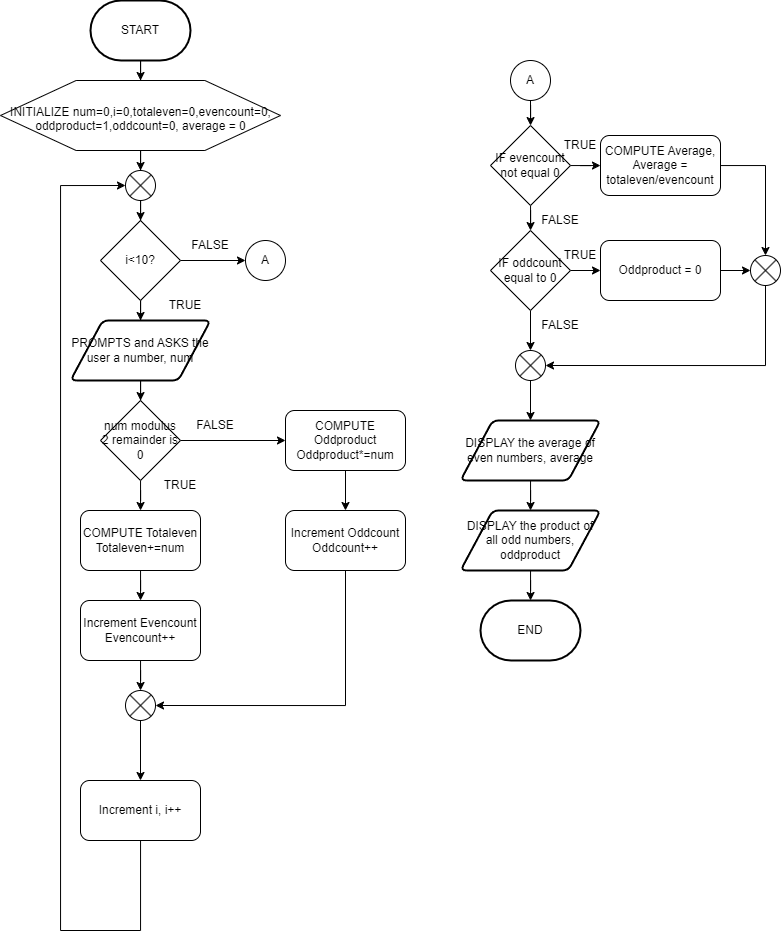

The diagram above was exported from draw.io. Its source (the exported page's mxGraphModel, read from the mxfile embedded in the PNG):
<mxGraphModel dx="537" dy="626" grid="1" gridSize="10" guides="1" tooltips="1" connect="1" arrows="1" fold="1" page="1" pageScale="1" pageWidth="850" pageHeight="1100" math="0" shadow="0">
  <root>
    <mxCell id="acEjqccGBqBfhRLKZbaQ-0" />
    <mxCell id="acEjqccGBqBfhRLKZbaQ-1" parent="acEjqccGBqBfhRLKZbaQ-0" />
    <mxCell id="acEjqccGBqBfhRLKZbaQ-2" value="" style="edgeStyle=orthogonalEdgeStyle;rounded=0;orthogonalLoop=1;jettySize=auto;html=1;" edge="1" parent="acEjqccGBqBfhRLKZbaQ-1" source="acEjqccGBqBfhRLKZbaQ-3" target="acEjqccGBqBfhRLKZbaQ-31">
      <mxGeometry relative="1" as="geometry" />
    </mxCell>
    <mxCell id="acEjqccGBqBfhRLKZbaQ-3" value="START" style="strokeWidth=2;html=1;shape=mxgraph.flowchart.terminator;whiteSpace=wrap;" vertex="1" parent="acEjqccGBqBfhRLKZbaQ-1">
      <mxGeometry x="150" y="30" width="100" height="60" as="geometry" />
    </mxCell>
    <mxCell id="acEjqccGBqBfhRLKZbaQ-6" value="END" style="strokeWidth=2;html=1;shape=mxgraph.flowchart.terminator;whiteSpace=wrap;" vertex="1" parent="acEjqccGBqBfhRLKZbaQ-1">
      <mxGeometry x="540" y="630" width="100" height="60" as="geometry" />
    </mxCell>
    <mxCell id="Y3s-Sai_YOM5UfmXgO2k-22" value="" style="edgeStyle=orthogonalEdgeStyle;rounded=0;orthogonalLoop=1;jettySize=auto;html=1;" edge="1" parent="acEjqccGBqBfhRLKZbaQ-1" source="acEjqccGBqBfhRLKZbaQ-8" target="Y3s-Sai_YOM5UfmXgO2k-1">
      <mxGeometry relative="1" as="geometry" />
    </mxCell>
    <mxCell id="acEjqccGBqBfhRLKZbaQ-8" value="PROMPTS and ASKS the user a number, num" style="shape=parallelogram;html=1;strokeWidth=2;perimeter=parallelogramPerimeter;whiteSpace=wrap;rounded=1;arcSize=12;size=0.23;" vertex="1" parent="acEjqccGBqBfhRLKZbaQ-1">
      <mxGeometry x="130" y="350" width="140" height="60" as="geometry" />
    </mxCell>
    <mxCell id="acEjqccGBqBfhRLKZbaQ-18" value="FALSE" style="text;html=1;strokeColor=none;fillColor=none;align=center;verticalAlign=middle;whiteSpace=wrap;rounded=0;" vertex="1" parent="acEjqccGBqBfhRLKZbaQ-1">
      <mxGeometry x="240" y="260" width="60" height="30" as="geometry" />
    </mxCell>
    <mxCell id="Y3s-Sai_YOM5UfmXgO2k-29" value="" style="edgeStyle=orthogonalEdgeStyle;rounded=0;orthogonalLoop=1;jettySize=auto;html=1;" edge="1" parent="acEjqccGBqBfhRLKZbaQ-1" source="acEjqccGBqBfhRLKZbaQ-31" target="Y3s-Sai_YOM5UfmXgO2k-28">
      <mxGeometry relative="1" as="geometry" />
    </mxCell>
    <mxCell id="acEjqccGBqBfhRLKZbaQ-31" value="INITIALIZE num=0,i=0,totaleven=0,evencount=0,&lt;br&gt;oddproduct=1,oddcount=0, average = 0" style="verticalLabelPosition=bottom;verticalAlign=top;html=1;shape=hexagon;perimeter=hexagonPerimeter2;arcSize=6;size=0.27;fontSize=12;spacing=-50;" vertex="1" parent="acEjqccGBqBfhRLKZbaQ-1">
      <mxGeometry x="60" y="110" width="280" height="70" as="geometry" />
    </mxCell>
    <mxCell id="acEjqccGBqBfhRLKZbaQ-41" value="TRUE" style="text;html=1;strokeColor=none;fillColor=none;align=center;verticalAlign=middle;whiteSpace=wrap;rounded=0;" vertex="1" parent="acEjqccGBqBfhRLKZbaQ-1">
      <mxGeometry x="210" y="500" width="60" height="30" as="geometry" />
    </mxCell>
    <mxCell id="Y3s-Sai_YOM5UfmXgO2k-21" value="" style="edgeStyle=orthogonalEdgeStyle;rounded=0;orthogonalLoop=1;jettySize=auto;html=1;" edge="1" parent="acEjqccGBqBfhRLKZbaQ-1" source="Y3s-Sai_YOM5UfmXgO2k-0" target="acEjqccGBqBfhRLKZbaQ-8">
      <mxGeometry relative="1" as="geometry" />
    </mxCell>
    <mxCell id="Y3s-Sai_YOM5UfmXgO2k-33" value="" style="edgeStyle=orthogonalEdgeStyle;rounded=0;orthogonalLoop=1;jettySize=auto;html=1;" edge="1" parent="acEjqccGBqBfhRLKZbaQ-1" source="Y3s-Sai_YOM5UfmXgO2k-0" target="Y3s-Sai_YOM5UfmXgO2k-31">
      <mxGeometry relative="1" as="geometry" />
    </mxCell>
    <mxCell id="Y3s-Sai_YOM5UfmXgO2k-0" value="i&amp;lt;10?" style="rhombus;whiteSpace=wrap;html=1;" vertex="1" parent="acEjqccGBqBfhRLKZbaQ-1">
      <mxGeometry x="160" y="250" width="80" height="80" as="geometry" />
    </mxCell>
    <mxCell id="Y3s-Sai_YOM5UfmXgO2k-11" value="" style="edgeStyle=orthogonalEdgeStyle;rounded=0;orthogonalLoop=1;jettySize=auto;html=1;" edge="1" parent="acEjqccGBqBfhRLKZbaQ-1" source="Y3s-Sai_YOM5UfmXgO2k-1" target="Y3s-Sai_YOM5UfmXgO2k-8">
      <mxGeometry relative="1" as="geometry" />
    </mxCell>
    <mxCell id="Y3s-Sai_YOM5UfmXgO2k-14" value="" style="edgeStyle=orthogonalEdgeStyle;rounded=0;orthogonalLoop=1;jettySize=auto;html=1;" edge="1" parent="acEjqccGBqBfhRLKZbaQ-1" source="Y3s-Sai_YOM5UfmXgO2k-1" target="Y3s-Sai_YOM5UfmXgO2k-6">
      <mxGeometry relative="1" as="geometry" />
    </mxCell>
    <mxCell id="Y3s-Sai_YOM5UfmXgO2k-1" value="num modulus 2 remainder is 0" style="rhombus;whiteSpace=wrap;html=1;" vertex="1" parent="acEjqccGBqBfhRLKZbaQ-1">
      <mxGeometry x="160" y="430" width="80" height="80" as="geometry" />
    </mxCell>
    <mxCell id="Y3s-Sai_YOM5UfmXgO2k-43" value="" style="edgeStyle=orthogonalEdgeStyle;rounded=0;orthogonalLoop=1;jettySize=auto;html=1;" edge="1" parent="acEjqccGBqBfhRLKZbaQ-1" source="Y3s-Sai_YOM5UfmXgO2k-2" target="Y3s-Sai_YOM5UfmXgO2k-41">
      <mxGeometry relative="1" as="geometry" />
    </mxCell>
    <mxCell id="Y3s-Sai_YOM5UfmXgO2k-45" value="" style="edgeStyle=orthogonalEdgeStyle;rounded=0;orthogonalLoop=1;jettySize=auto;html=1;" edge="1" parent="acEjqccGBqBfhRLKZbaQ-1" source="Y3s-Sai_YOM5UfmXgO2k-2" target="Y3s-Sai_YOM5UfmXgO2k-36">
      <mxGeometry relative="1" as="geometry" />
    </mxCell>
    <mxCell id="Y3s-Sai_YOM5UfmXgO2k-2" value="IF evencount not equal 0" style="rhombus;whiteSpace=wrap;html=1;" vertex="1" parent="acEjqccGBqBfhRLKZbaQ-1">
      <mxGeometry x="550" y="155" width="80" height="80" as="geometry" />
    </mxCell>
    <mxCell id="Y3s-Sai_YOM5UfmXgO2k-27" style="edgeStyle=orthogonalEdgeStyle;rounded=0;orthogonalLoop=1;jettySize=auto;html=1;entryX=0;entryY=0.5;entryDx=0;entryDy=0;entryPerimeter=0;" edge="1" parent="acEjqccGBqBfhRLKZbaQ-1" source="Y3s-Sai_YOM5UfmXgO2k-3" target="Y3s-Sai_YOM5UfmXgO2k-28">
      <mxGeometry relative="1" as="geometry">
        <mxPoint x="120" y="210" as="targetPoint" />
        <Array as="points">
          <mxPoint x="200" y="960" />
          <mxPoint x="120" y="960" />
          <mxPoint x="120" y="215" />
        </Array>
      </mxGeometry>
    </mxCell>
    <mxCell id="Y3s-Sai_YOM5UfmXgO2k-3" value="Increment i, i++" style="rounded=1;whiteSpace=wrap;html=1;" vertex="1" parent="acEjqccGBqBfhRLKZbaQ-1">
      <mxGeometry x="140" y="810" width="120" height="60" as="geometry" />
    </mxCell>
    <mxCell id="Y3s-Sai_YOM5UfmXgO2k-4" value="FALSE" style="text;html=1;strokeColor=none;fillColor=none;align=center;verticalAlign=middle;whiteSpace=wrap;rounded=0;" vertex="1" parent="acEjqccGBqBfhRLKZbaQ-1">
      <mxGeometry x="590" y="235" width="60" height="30" as="geometry" />
    </mxCell>
    <mxCell id="Y3s-Sai_YOM5UfmXgO2k-5" value="TRUE" style="text;html=1;strokeColor=none;fillColor=none;align=center;verticalAlign=middle;whiteSpace=wrap;rounded=0;" vertex="1" parent="acEjqccGBqBfhRLKZbaQ-1">
      <mxGeometry x="610" y="160" width="60" height="30" as="geometry" />
    </mxCell>
    <mxCell id="Y3s-Sai_YOM5UfmXgO2k-15" value="" style="edgeStyle=orthogonalEdgeStyle;rounded=0;orthogonalLoop=1;jettySize=auto;html=1;" edge="1" parent="acEjqccGBqBfhRLKZbaQ-1" source="Y3s-Sai_YOM5UfmXgO2k-6" target="Y3s-Sai_YOM5UfmXgO2k-7">
      <mxGeometry relative="1" as="geometry" />
    </mxCell>
    <mxCell id="Y3s-Sai_YOM5UfmXgO2k-6" value="COMPUTE Totaleven Totaleven+=num" style="rounded=1;whiteSpace=wrap;html=1;" vertex="1" parent="acEjqccGBqBfhRLKZbaQ-1">
      <mxGeometry x="140" y="540" width="120" height="60" as="geometry" />
    </mxCell>
    <mxCell id="Y3s-Sai_YOM5UfmXgO2k-24" value="" style="edgeStyle=orthogonalEdgeStyle;rounded=0;orthogonalLoop=1;jettySize=auto;html=1;" edge="1" parent="acEjqccGBqBfhRLKZbaQ-1" source="Y3s-Sai_YOM5UfmXgO2k-7" target="Y3s-Sai_YOM5UfmXgO2k-23">
      <mxGeometry relative="1" as="geometry" />
    </mxCell>
    <mxCell id="Y3s-Sai_YOM5UfmXgO2k-7" value="Increment Evencount&lt;br&gt;Evencount++" style="rounded=1;whiteSpace=wrap;html=1;" vertex="1" parent="acEjqccGBqBfhRLKZbaQ-1">
      <mxGeometry x="140" y="630" width="120" height="60" as="geometry" />
    </mxCell>
    <mxCell id="Y3s-Sai_YOM5UfmXgO2k-12" value="" style="edgeStyle=orthogonalEdgeStyle;rounded=0;orthogonalLoop=1;jettySize=auto;html=1;" edge="1" parent="acEjqccGBqBfhRLKZbaQ-1" source="Y3s-Sai_YOM5UfmXgO2k-8" target="Y3s-Sai_YOM5UfmXgO2k-9">
      <mxGeometry relative="1" as="geometry" />
    </mxCell>
    <mxCell id="Y3s-Sai_YOM5UfmXgO2k-8" value="COMPUTE Oddproduct&lt;br&gt;Oddproduct*=num" style="rounded=1;whiteSpace=wrap;html=1;" vertex="1" parent="acEjqccGBqBfhRLKZbaQ-1">
      <mxGeometry x="345" y="440" width="120" height="60" as="geometry" />
    </mxCell>
    <mxCell id="Y3s-Sai_YOM5UfmXgO2k-53" style="edgeStyle=orthogonalEdgeStyle;rounded=0;orthogonalLoop=1;jettySize=auto;html=1;entryX=1;entryY=0.5;entryDx=0;entryDy=0;entryPerimeter=0;" edge="1" parent="acEjqccGBqBfhRLKZbaQ-1" source="Y3s-Sai_YOM5UfmXgO2k-9" target="Y3s-Sai_YOM5UfmXgO2k-23">
      <mxGeometry relative="1" as="geometry">
        <mxPoint x="405" y="740" as="targetPoint" />
        <Array as="points">
          <mxPoint x="405" y="735" />
        </Array>
      </mxGeometry>
    </mxCell>
    <mxCell id="Y3s-Sai_YOM5UfmXgO2k-9" value="Increment Oddcount&lt;br&gt;Oddcount++" style="rounded=1;whiteSpace=wrap;html=1;" vertex="1" parent="acEjqccGBqBfhRLKZbaQ-1">
      <mxGeometry x="345" y="540" width="120" height="60" as="geometry" />
    </mxCell>
    <mxCell id="Y3s-Sai_YOM5UfmXgO2k-26" value="" style="edgeStyle=orthogonalEdgeStyle;rounded=0;orthogonalLoop=1;jettySize=auto;html=1;" edge="1" parent="acEjqccGBqBfhRLKZbaQ-1" source="Y3s-Sai_YOM5UfmXgO2k-23" target="Y3s-Sai_YOM5UfmXgO2k-3">
      <mxGeometry relative="1" as="geometry" />
    </mxCell>
    <mxCell id="Y3s-Sai_YOM5UfmXgO2k-23" value="" style="verticalLabelPosition=bottom;verticalAlign=top;html=1;shape=mxgraph.flowchart.or;" vertex="1" parent="acEjqccGBqBfhRLKZbaQ-1">
      <mxGeometry x="185" y="720" width="30" height="30" as="geometry" />
    </mxCell>
    <mxCell id="Y3s-Sai_YOM5UfmXgO2k-30" value="" style="edgeStyle=orthogonalEdgeStyle;rounded=0;orthogonalLoop=1;jettySize=auto;html=1;" edge="1" parent="acEjqccGBqBfhRLKZbaQ-1" source="Y3s-Sai_YOM5UfmXgO2k-28" target="Y3s-Sai_YOM5UfmXgO2k-0">
      <mxGeometry relative="1" as="geometry" />
    </mxCell>
    <mxCell id="Y3s-Sai_YOM5UfmXgO2k-28" value="" style="verticalLabelPosition=bottom;verticalAlign=top;html=1;shape=mxgraph.flowchart.or;" vertex="1" parent="acEjqccGBqBfhRLKZbaQ-1">
      <mxGeometry x="185" y="200" width="30" height="30" as="geometry" />
    </mxCell>
    <mxCell id="Y3s-Sai_YOM5UfmXgO2k-31" value="A" style="ellipse;whiteSpace=wrap;html=1;aspect=fixed;" vertex="1" parent="acEjqccGBqBfhRLKZbaQ-1">
      <mxGeometry x="305" y="270" width="40" height="40" as="geometry" />
    </mxCell>
    <mxCell id="Y3s-Sai_YOM5UfmXgO2k-32" value="TRUE" style="text;html=1;strokeColor=none;fillColor=none;align=center;verticalAlign=middle;whiteSpace=wrap;rounded=0;" vertex="1" parent="acEjqccGBqBfhRLKZbaQ-1">
      <mxGeometry x="215" y="320" width="60" height="30" as="geometry" />
    </mxCell>
    <mxCell id="Y3s-Sai_YOM5UfmXgO2k-42" value="" style="edgeStyle=orthogonalEdgeStyle;rounded=0;orthogonalLoop=1;jettySize=auto;html=1;" edge="1" parent="acEjqccGBqBfhRLKZbaQ-1" source="Y3s-Sai_YOM5UfmXgO2k-34" target="Y3s-Sai_YOM5UfmXgO2k-2">
      <mxGeometry relative="1" as="geometry" />
    </mxCell>
    <mxCell id="Y3s-Sai_YOM5UfmXgO2k-34" value="A" style="ellipse;whiteSpace=wrap;html=1;aspect=fixed;" vertex="1" parent="acEjqccGBqBfhRLKZbaQ-1">
      <mxGeometry x="570" y="90" width="40" height="40" as="geometry" />
    </mxCell>
    <mxCell id="Y3s-Sai_YOM5UfmXgO2k-47" value="" style="edgeStyle=orthogonalEdgeStyle;rounded=0;orthogonalLoop=1;jettySize=auto;html=1;" edge="1" parent="acEjqccGBqBfhRLKZbaQ-1" source="Y3s-Sai_YOM5UfmXgO2k-36" target="Y3s-Sai_YOM5UfmXgO2k-46">
      <mxGeometry relative="1" as="geometry" />
    </mxCell>
    <mxCell id="Y3s-Sai_YOM5UfmXgO2k-59" value="" style="edgeStyle=orthogonalEdgeStyle;rounded=0;orthogonalLoop=1;jettySize=auto;html=1;" edge="1" parent="acEjqccGBqBfhRLKZbaQ-1" source="Y3s-Sai_YOM5UfmXgO2k-36" target="Y3s-Sai_YOM5UfmXgO2k-58">
      <mxGeometry relative="1" as="geometry" />
    </mxCell>
    <mxCell id="Y3s-Sai_YOM5UfmXgO2k-36" value="IF oddcount equal to 0" style="rhombus;whiteSpace=wrap;html=1;" vertex="1" parent="acEjqccGBqBfhRLKZbaQ-1">
      <mxGeometry x="550" y="260" width="80" height="80" as="geometry" />
    </mxCell>
    <mxCell id="Y3s-Sai_YOM5UfmXgO2k-37" value="TRUE" style="text;html=1;strokeColor=none;fillColor=none;align=center;verticalAlign=middle;whiteSpace=wrap;rounded=0;" vertex="1" parent="acEjqccGBqBfhRLKZbaQ-1">
      <mxGeometry x="610" y="270" width="60" height="30" as="geometry" />
    </mxCell>
    <mxCell id="Y3s-Sai_YOM5UfmXgO2k-38" value="FALSE" style="text;html=1;strokeColor=none;fillColor=none;align=center;verticalAlign=middle;whiteSpace=wrap;rounded=0;" vertex="1" parent="acEjqccGBqBfhRLKZbaQ-1">
      <mxGeometry x="590" y="340" width="60" height="30" as="geometry" />
    </mxCell>
    <mxCell id="Y3s-Sai_YOM5UfmXgO2k-50" value="" style="edgeStyle=orthogonalEdgeStyle;rounded=0;orthogonalLoop=1;jettySize=auto;html=1;" edge="1" parent="acEjqccGBqBfhRLKZbaQ-1" source="Y3s-Sai_YOM5UfmXgO2k-39" target="Y3s-Sai_YOM5UfmXgO2k-40">
      <mxGeometry relative="1" as="geometry" />
    </mxCell>
    <mxCell id="Y3s-Sai_YOM5UfmXgO2k-39" value="DISPLAY the average of even numbers, average" style="shape=parallelogram;html=1;strokeWidth=2;perimeter=parallelogramPerimeter;whiteSpace=wrap;rounded=1;arcSize=12;size=0.23;" vertex="1" parent="acEjqccGBqBfhRLKZbaQ-1">
      <mxGeometry x="520" y="450" width="140" height="60" as="geometry" />
    </mxCell>
    <mxCell id="Y3s-Sai_YOM5UfmXgO2k-51" value="" style="edgeStyle=orthogonalEdgeStyle;rounded=0;orthogonalLoop=1;jettySize=auto;html=1;" edge="1" parent="acEjqccGBqBfhRLKZbaQ-1" source="Y3s-Sai_YOM5UfmXgO2k-40" target="acEjqccGBqBfhRLKZbaQ-6">
      <mxGeometry relative="1" as="geometry" />
    </mxCell>
    <mxCell id="Y3s-Sai_YOM5UfmXgO2k-40" value="DISPLAY the product of all odd numbers, oddproduct" style="shape=parallelogram;html=1;strokeWidth=2;perimeter=parallelogramPerimeter;whiteSpace=wrap;rounded=1;arcSize=12;size=0.23;" vertex="1" parent="acEjqccGBqBfhRLKZbaQ-1">
      <mxGeometry x="520" y="540" width="140" height="60" as="geometry" />
    </mxCell>
    <mxCell id="Y3s-Sai_YOM5UfmXgO2k-41" value="COMPUTE Average, Average = totaleven/evencount" style="rounded=1;whiteSpace=wrap;html=1;" vertex="1" parent="acEjqccGBqBfhRLKZbaQ-1">
      <mxGeometry x="660" y="165" width="120" height="60" as="geometry" />
    </mxCell>
    <mxCell id="Y3s-Sai_YOM5UfmXgO2k-56" value="" style="edgeStyle=orthogonalEdgeStyle;rounded=0;orthogonalLoop=1;jettySize=auto;html=1;" edge="1" parent="acEjqccGBqBfhRLKZbaQ-1" source="Y3s-Sai_YOM5UfmXgO2k-46" target="Y3s-Sai_YOM5UfmXgO2k-54">
      <mxGeometry relative="1" as="geometry" />
    </mxCell>
    <mxCell id="Y3s-Sai_YOM5UfmXgO2k-46" value="Oddproduct = 0" style="rounded=1;whiteSpace=wrap;html=1;" vertex="1" parent="acEjqccGBqBfhRLKZbaQ-1">
      <mxGeometry x="660" y="270" width="120" height="60" as="geometry" />
    </mxCell>
    <mxCell id="Y3s-Sai_YOM5UfmXgO2k-57" style="edgeStyle=orthogonalEdgeStyle;rounded=0;orthogonalLoop=1;jettySize=auto;html=1;entryX=1;entryY=0.5;entryDx=0;entryDy=0;entryPerimeter=0;" edge="1" parent="acEjqccGBqBfhRLKZbaQ-1" source="Y3s-Sai_YOM5UfmXgO2k-54" target="Y3s-Sai_YOM5UfmXgO2k-58">
      <mxGeometry relative="1" as="geometry">
        <mxPoint x="825" y="410" as="targetPoint" />
        <Array as="points">
          <mxPoint x="825" y="395" />
        </Array>
      </mxGeometry>
    </mxCell>
    <mxCell id="Y3s-Sai_YOM5UfmXgO2k-54" value="" style="verticalLabelPosition=bottom;verticalAlign=top;html=1;shape=mxgraph.flowchart.or;" vertex="1" parent="acEjqccGBqBfhRLKZbaQ-1">
      <mxGeometry x="810" y="285" width="30" height="30" as="geometry" />
    </mxCell>
    <mxCell id="Y3s-Sai_YOM5UfmXgO2k-55" style="edgeStyle=orthogonalEdgeStyle;rounded=0;orthogonalLoop=1;jettySize=auto;html=1;entryX=0.5;entryY=0;entryDx=0;entryDy=0;entryPerimeter=0;" edge="1" parent="acEjqccGBqBfhRLKZbaQ-1" source="Y3s-Sai_YOM5UfmXgO2k-41" target="Y3s-Sai_YOM5UfmXgO2k-54">
      <mxGeometry relative="1" as="geometry" />
    </mxCell>
    <mxCell id="Y3s-Sai_YOM5UfmXgO2k-60" value="" style="edgeStyle=orthogonalEdgeStyle;rounded=0;orthogonalLoop=1;jettySize=auto;html=1;" edge="1" parent="acEjqccGBqBfhRLKZbaQ-1" source="Y3s-Sai_YOM5UfmXgO2k-58" target="Y3s-Sai_YOM5UfmXgO2k-39">
      <mxGeometry relative="1" as="geometry" />
    </mxCell>
    <mxCell id="Y3s-Sai_YOM5UfmXgO2k-58" value="" style="verticalLabelPosition=bottom;verticalAlign=top;html=1;shape=mxgraph.flowchart.or;" vertex="1" parent="acEjqccGBqBfhRLKZbaQ-1">
      <mxGeometry x="575" y="380" width="30" height="30" as="geometry" />
    </mxCell>
    <mxCell id="Y3s-Sai_YOM5UfmXgO2k-62" value="FALSE" style="text;html=1;strokeColor=none;fillColor=none;align=center;verticalAlign=middle;whiteSpace=wrap;rounded=0;" vertex="1" parent="acEjqccGBqBfhRLKZbaQ-1">
      <mxGeometry x="245" y="440" width="60" height="30" as="geometry" />
    </mxCell>
  </root>
</mxGraphModel>